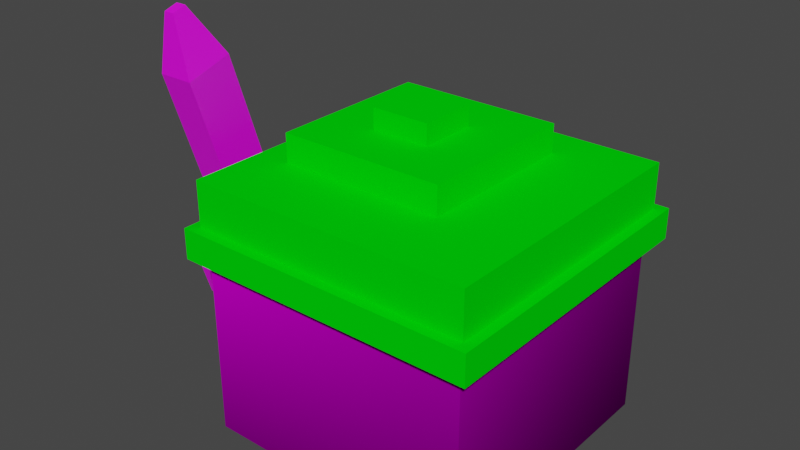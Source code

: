 # Source: Player1.blend  (saved by Blender 2.90.8; exported with 4.5.12 LTS)
import bpy
from mathutils import Matrix  # noqa: F401  (used for matrix-valued properties, if any)

bpy.ops.wm.read_factory_settings(use_empty=True)
scene = bpy.context.scene
scene.name = 'Scene'

# ---- collections
col_collection = bpy.data.collections.new('Collection'); scene.collection.children.link(col_collection)

# ---- images (referenced by path relative to the original .blend; pixels are not part of the script)
import os
ASSET_DIR = os.environ.get("B2B_ASSET_DIR", "")  # directory of the original .blend (textures are referenced by path, not embedded)
HERE = os.path.dirname(os.path.abspath(__file__))  # packed textures are extracted next to this script under _unpacked/

def load_image(name, relpath, width, height, colorspace="sRGB"):
    """Load a texture the original file referenced (path relative to the .blend, or extracted next to this script)."""
    p = next((c for c in (os.path.join(HERE, relpath), os.path.join(ASSET_DIR, relpath)) if relpath and os.path.exists(c)), "")
    if p:
        img = bpy.data.images.load(p, check_existing=True)
        img.name = name
    else:  # same state as the original file: an image datablock whose file is absent (Cycles renders it pink)
        img = bpy.data.images.new(name, width, height)
        img.source = "FILE"
        img.filepath = "//" + (relpath or name)
    img.colorspace_settings.name = colorspace
    return img
img_playerhead_png = load_image('PlayerHead.png', 'PlayerHead.png', 1024, 1024, 'sRGB')

# ---- materials (node trees are filled in below, after node groups)
mat_playerhead = bpy.data.materials.new('PlayerHead')
mat_playerhead.alpha_threshold = 0.0
mat_playerhead.use_transparent_shadow = False
mat_playerhead.line_color = (0.0, 0.0, 0.0, 1.0)
mat_hat = bpy.data.materials.new('Hat')
mat_hat.use_transparent_shadow = False
mat_sword = bpy.data.materials.new('Sword')
mat_sword.use_transparent_shadow = False

# ---- material node trees
mat_playerhead.use_nodes = True; mat_playerhead.node_tree.nodes.clear()
_N = mat_playerhead.node_tree.nodes; _L = mat_playerhead.node_tree.links
n0 = _N.new('ShaderNodeOutputMaterial'); n0.name = 'Material Output'; n0.location = (300, 300)
n1 = _N.new('ShaderNodeBsdfPrincipled'); n1.name = 'Principled BSDF'; n1.location = (10, 300)
n1.distribution = 'GGX'
n1.subsurface_method = 'BURLEY'
n1.inputs[2].default_value = 1.0
n1.inputs[3].default_value = 1.45
n1.inputs[13].default_value = 0.0
n1.inputs[27].default_value = (0.0, 0.0, 0.0, 1.0)
n1.inputs[28].default_value = 1.0
n2 = _N.new('ShaderNodeTexImage'); n2.name = 'Image Texture'; n2.location = (-280, 280)
n2.image = img_playerhead_png
n2.extension = 'CLIP'
_L.new(n1.outputs[0], n0.inputs[0])
_L.new(n2.outputs[0], n1.inputs[0])
n0.is_active_output = True
mat_hat.use_nodes = True; mat_hat.node_tree.nodes.clear()
_N = mat_hat.node_tree.nodes; _L = mat_hat.node_tree.links
n0 = _N.new('ShaderNodeBsdfPrincipled'); n0.name = 'Principled BSDF'; n0.location = (10, 300)
n0.distribution = 'GGX'
n0.subsurface_method = 'BURLEY'
n0.inputs[0].default_value = (0.0, 0.8, 0.002345, 1.0)
n0.inputs[2].default_value = 1.0
n0.inputs[3].default_value = 1.45
n0.inputs[13].default_value = 0.0
n0.inputs[27].default_value = (0.0, 0.0, 0.0, 1.0)
n0.inputs[28].default_value = 1.0
n1 = _N.new('ShaderNodeOutputMaterial'); n1.name = 'Material Output'; n1.location = (300, 300)
_L.new(n0.outputs[0], n1.inputs[0])
n1.is_active_output = True
mat_sword.use_nodes = True; mat_sword.node_tree.nodes.clear()
_N = mat_sword.node_tree.nodes; _L = mat_sword.node_tree.links
n0 = _N.new('ShaderNodeBsdfPrincipled'); n0.name = 'Principled BSDF'; n0.location = (10, 300)
n0.distribution = 'GGX'
n0.subsurface_method = 'BURLEY'
n0.inputs[3].default_value = 1.45
n0.inputs[27].default_value = (0.0, 0.0, 0.0, 1.0)
n0.inputs[28].default_value = 1.0
n1 = _N.new('ShaderNodeOutputMaterial'); n1.name = 'Material Output'; n1.location = (300, 300)
n2 = _N.new('ShaderNodeTexImage'); n2.name = 'Image Texture'; n2.location = (-280, 280)
n2.image = img_playerhead_png
_L.new(n0.outputs[0], n1.inputs[0])
_L.new(n2.outputs[0], n0.inputs[0])
n1.is_active_output = True

# ---- world
world_world = bpy.data.worlds.new('World'); scene.world = world_world
world_world.use_nodes = True; world_world.node_tree.nodes.clear()
_N = world_world.node_tree.nodes; _L = world_world.node_tree.links
n0 = _N.new('ShaderNodeOutputWorld'); n0.name = 'World Output'; n0.location = (300, 300)
n1 = _N.new('ShaderNodeBackground'); n1.name = 'Background'; n1.location = (10, 300)
n1.inputs[0].default_value = (0.05088, 0.05088, 0.05088, 1.0)
_L.new(n1.outputs[0], n0.inputs[0])
n0.is_active_output = True
world_world.color = (0.05088, 0.05088, 0.05088)
world_world.use_sun_shadow = False
world_world.sun_shadow_jitter_overblur = 0.0

# ---- meshes
me_cube_001 = bpy.data.meshes.new('Cube.001')
me_cube_001.from_pydata([(-0.6616, -0.6616, 0.9944), (-0.6616, -0.6616, 1.206), (-0.6616, 0.6616, 0.9944), (-0.6616, 0.6616, 1.206), (0.6616, -0.6616, 0.9944), (0.6616, -0.6616, 1.206), (0.6616, 0.6616, 0.9944), (0.6616, 0.6616, 1.206), (0.6409, 0.6409, 1.135), (0.6409, 0.6409, 0.0), (0.6409, -0.6409, 1.135), (0.6409, -0.6409, 0.0), (-0.6409, 0.6409, 1.135), (-0.6409, 0.6409, 0.0), (-0.6409, -0.6409, 1.135), (-0.6409, -0.6409, 0.0), (-0.7073, 0.7073, 0.9944), (-0.7073, -0.7073, 0.9944), (0.7073, 0.7073, 0.9944), (0.7073, -0.7073, 0.9944), (-0.7073, 0.7073, 0.8525), (-0.7073, -0.7073, 0.8525), (0.7073, 0.7073, 0.8525), (0.7073, -0.7073, 0.8525), (-0.5024, -0.3139, 1.206), (-0.5024, 0.4619, 1.206), (0.2733, 0.4619, 1.206), (0.2733, -0.3139, 1.206), (-0.5024, -0.3139, 1.339), (-0.5024, 0.4619, 1.339), (0.2733, 0.4619, 1.339), (0.2733, -0.3139, 1.339), (-0.5024, -0.3139, 1.339), (-0.5024, 0.4619, 1.339), (0.2733, 0.4619, 1.339), (0.2733, -0.3139, 1.339), (-0.2517, -0.06317, 1.339), (-0.2517, 0.2111, 1.339), (0.02262, 0.2111, 1.339), (0.02262, -0.06317, 1.339), (-0.2517, -0.06317, 1.436), (-0.2517, 0.2111, 1.436), (0.02262, 0.2111, 1.436), (0.02262, -0.06317, 1.436), (-1.038, -0.04734, 0.006292), (-1.038, -0.1122, 0.2134), (-1.038, 0.2125, 0.08773), (-1.038, 0.1476, 0.2948), (-0.8318, -0.04734, 0.006292), (-0.8318, -0.1122, 0.2134), (-0.8318, 0.2125, 0.08773), (-0.8318, 0.1476, 0.2948), (-0.9949, -0.0582, 0.2303), (-0.9949, 0.09351, 0.2778), (-0.8747, 0.09351, 0.2778), (-0.8747, -0.0582, 0.2303), (-0.9949, -0.1373, 0.4827), (-0.9949, 0.01438, 0.5303), (-0.8747, 0.01438, 0.5303), (-0.8747, -0.1373, 0.4827), (-1.021, -0.1696, 0.4726), (-1.021, 0.04667, 0.5404), (-0.8491, 0.04667, 0.5404), (-0.8491, -0.1696, 0.4726), (-1.021, -0.2274, 0.6569), (-1.021, -0.01111, 0.7247), (-0.8491, -0.01111, 0.7247), (-0.8491, -0.2274, 0.6569), (-1.021, 0.2157, 0.5934), (-0.8491, 0.2157, 0.5934), (-0.8491, -0.3387, 0.4196), (-1.021, -0.3387, 0.4196), (-1.021, 0.1579, 0.7777), (-0.8491, 0.1579, 0.7777), (-0.8491, -0.3964, 0.604), (-1.021, -0.3964, 0.604), (-1.021, -0.4983, 1.521), (-1.021, -0.282, 1.589), (-0.8491, -0.282, 1.589), (-0.8491, -0.4983, 1.521), (-0.9602, -0.501, 1.796), (-0.9602, -0.4369, 1.817), (-0.9094, -0.4369, 1.817), (-0.9094, -0.501, 1.796)], [], [(0, 1, 3, 2), (2, 3, 7, 6), (6, 7, 5, 4), (4, 5, 1, 0), (4, 0, 17, 19), (5, 7, 26, 27), (8, 12, 14, 10), (11, 10, 14, 15), (15, 14, 12, 13), (13, 9, 11, 15), (9, 8, 10, 11), (13, 12, 8, 9), (18, 19, 23, 22), (2, 6, 18, 16), (0, 2, 16, 17), (6, 4, 19, 18), (20, 22, 23, 21), (17, 16, 20, 21), (19, 17, 21, 23), (16, 18, 22, 20), (24, 27, 31, 28), (3, 1, 24, 25), (1, 5, 27, 24), (7, 3, 25, 26), (31, 30, 34, 35), (26, 25, 29, 30), (27, 26, 30, 31), (25, 24, 28, 29), (33, 32, 36, 37), (29, 28, 32, 33), (28, 31, 35, 32), (30, 29, 33, 34), (36, 39, 43, 40), (32, 35, 39, 36), (34, 33, 37, 38), (35, 34, 38, 39), (42, 41, 40, 43), (38, 37, 41, 42), (39, 38, 42, 43), (37, 36, 40, 41), (44, 45, 47, 46), (46, 47, 51, 50), (50, 51, 49, 48), (48, 49, 45, 44), (46, 50, 48, 44), (45, 49, 55, 52), (55, 54, 58, 59), (51, 47, 53, 54), (49, 51, 54, 55), (47, 45, 52, 53), (59, 58, 62, 63), (53, 52, 56, 57), (52, 55, 59, 56), (54, 53, 57, 58), (60, 63, 70, 71), (57, 56, 60, 61), (56, 59, 63, 60), (58, 57, 61, 62), (67, 66, 78, 79), (61, 65, 72, 68), (63, 62, 66, 67), (61, 60, 64, 65), (71, 70, 74, 75), (69, 68, 72, 73), (63, 67, 74, 70), (62, 61, 68, 69), (66, 62, 69, 73), (64, 60, 71, 75), (67, 64, 75, 74), (65, 66, 73, 72), (79, 78, 82, 83), (65, 64, 76, 77), (64, 67, 79, 76), (66, 65, 77, 78), (82, 81, 80, 83), (77, 76, 80, 81), (76, 79, 83, 80), (78, 77, 81, 82)])
me_cube_001.polygons.foreach_set('material_index', [1, 1, 1, 1, 1, 1, 0, 0, 0, 0, 0, 0, 1, 1, 1, 1, 1, 1, 1, 1, 1, 1, 1, 1, 1, 1, 1, 1, 1, 1, 1, 1, 1, 1, 1, 1, 1, 1, 1, 1, 2, 2, 2, 2, 2, 2, 2, 2, 2, 2, 2, 2, 2, 2, 2, 2, 2, 2, 2, 2, 2, 2, 2, 2, 2, 2, 2, 2, 2, 2, 2, 2, 2, 2, 2, 2, 2, 2])
_uv = me_cube_001.uv_layers.new(name='UVMap')
_uv.uv.foreach_set('vector', [0.375, 0.0, 0.625, 0.0, 0.625, 0.25, 0.375, 0.25, 0.375, 0.25, 0.625, 0.25, 0.625, 0.5, 0.375, 0.5, 0.375, 0.5, 0.625, 0.5, 0.625, 0.75, 0.375, 0.75, 0.375, 0.75, 0.625, 0.75, 0.625, 1.0, 0.375, 1.0, 0.375, 0.75, 0.375, 1.0, 0.375, 1.0, 0.375, 0.75, 0.625, 0.75, 0.625, 0.5, 0.625, 0.5, 0.625, 0.75, 0.75, 1.0, 0.5, 1.0, 0.5, 0.4998, 0.75, 0.4998, 0.75, -5.96e-08, 0.75, 0.5, 0.5, 0.5, 0.5, -8.941e-08, 0.5, 0.0, 0.5, 0.5, 0.25, 0.5, 0.25, 1.043e-07, 0.0, 0.5, 0.25, 0.5, 0.25, 1.0, 0.0, 1.0, 1.0, 0.0, 1.0, 0.5, 0.75, 0.5, 0.75, -1.49e-08, 0.25, 5.96e-08, 0.25, 0.5, -3.725e-08, 0.5, -5.96e-08, 1.639e-07, 0.375, 0.5, 0.375, 0.75, 0.375, 0.75, 0.375, 0.5, 0.375, 0.25, 0.375, 0.5, 0.375, 0.5, 0.375, 0.25, 0.375, 0.0, 0.375, 0.25, 0.375, 0.25, 0.375, 0.0, 0.375, 0.5, 0.375, 0.75, 0.375, 0.75, 0.375, 0.5, 0.125, 0.5, 0.375, 0.5, 0.375, 0.75, 0.125, 0.75, 0.375, 0.0, 0.375, 0.25, 0.375, 0.25, 0.375, 0.0, 0.375, 0.75, 0.375, 1.0, 0.375, 1.0, 0.375, 0.75, 0.375, 0.25, 0.375, 0.5, 0.375, 0.5, 0.375, 0.25, 0.625, 1.0, 0.625, 0.75, 0.625, 0.75, 0.625, 1.0, 0.625, 0.25, 0.625, 0.0, 0.625, 0.0, 0.625, 0.25, 0.625, 1.0, 0.625, 0.75, 0.625, 0.75, 0.625, 1.0, 0.625, 0.5, 0.625, 0.25, 0.625, 0.25, 0.625, 0.5, 0.625, 0.75, 0.625, 0.5, 0.625, 0.5, 0.625, 0.75, 0.625, 0.5, 0.625, 0.25, 0.625, 0.25, 0.625, 0.5, 0.625, 0.75, 0.625, 0.5, 0.625, 0.5, 0.625, 0.75, 0.625, 0.25, 0.625, 0.0, 0.625, 0.0, 0.625, 0.25, 0.625, 0.25, 0.625, 0.0, 0.625, 0.0, 0.625, 0.25, 0.625, 0.25, 0.625, 0.0, 0.625, 0.0, 0.625, 0.25, 0.625, 1.0, 0.625, 0.75, 0.625, 0.75, 0.625, 1.0, 0.625, 0.5, 0.625, 0.25, 0.625, 0.25, 0.625, 0.5, 0.625, 1.0, 0.625, 0.75, 0.625, 0.75, 0.625, 1.0, 0.625, 1.0, 0.625, 0.75, 0.625, 0.75, 0.625, 1.0, 0.625, 0.5, 0.625, 0.25, 0.625, 0.25, 0.625, 0.5, 0.625, 0.75, 0.625, 0.5, 0.625, 0.5, 0.625, 0.75, 0.625, 0.5, 0.875, 0.5, 0.875, 0.75, 0.625, 0.75, 0.625, 0.5, 0.625, 0.25, 0.625, 0.25, 0.625, 0.5, 0.625, 0.75, 0.625, 0.5, 0.625, 0.5, 0.625, 0.75, 0.625, 0.25, 0.625, 0.0, 0.625, 0.0, 0.625, 0.25, 0.4279, 0.5519, 0.4471, 0.5519, 0.4471, 0.6085, 0.4279, 0.6085, 0.4643, 0.6536, 0.4643, 0.6085, 0.4825, 0.6085, 0.4825, 0.6536, 0.4471, 0.5519, 0.4663, 0.5519, 0.4663, 0.6085, 0.4471, 0.6085, 0.4663, 0.597, 0.4663, 0.5519, 0.4845, 0.5519, 0.4845, 0.597, 0.4279, 0.6085, 0.4461, 0.6085, 0.4461, 0.6651, 0.4279, 0.6651, 0.4643, 0.6651, 0.4461, 0.6651, 0.4499, 0.6533, 0.4605, 0.6533, 0.265, 0.5425, 0.2879, 0.5425, 0.2879, 0.6054, 0.265, 0.6054, 0.4461, 0.6085, 0.4643, 0.6085, 0.4605, 0.6203, 0.4499, 0.6203, 0.4461, 0.6651, 0.4461, 0.6085, 0.4499, 0.6203, 0.4499, 0.6533, 0.4643, 0.6085, 0.4643, 0.6651, 0.4605, 0.6533, 0.4605, 0.6203, 0.4691, 0.61, 0.4691, 0.5844, 0.4712, 0.579, 0.4712, 0.6155, 0.3107, 0.6054, 0.2879, 0.6054, 0.2879, 0.5425, 0.3107, 0.5425, 0.328, 0.6054, 0.3107, 0.6054, 0.3107, 0.5425, 0.328, 0.5425, 0.2823, 0.6683, 0.265, 0.6683, 0.265, 0.6054, 0.2823, 0.6054, 0.4572, 0.6155, 0.4712, 0.6155, 0.4712, 0.644, 0.4572, 0.644, 0.4593, 0.5844, 0.4593, 0.61, 0.4572, 0.6155, 0.4572, 0.579, 0.4593, 0.61, 0.4691, 0.61, 0.4712, 0.6155, 0.4572, 0.6155, 0.4691, 0.5844, 0.4593, 0.5844, 0.4572, 0.579, 0.4712, 0.579, 0.3785, 0.6739, 0.3619, 0.6739, 0.3619, 0.5779, 0.3785, 0.5779, 0.4256, 0.6155, 0.4414, 0.6155, 0.4414, 0.644, 0.4256, 0.644, 0.4414, 0.6155, 0.4414, 0.579, 0.4572, 0.579, 0.4572, 0.6155, 0.4256, 0.6155, 0.4256, 0.579, 0.4414, 0.579, 0.4414, 0.6155, 0.4852, 0.6126, 0.4712, 0.6126, 0.4712, 0.5815, 0.4852, 0.5815, 0.4852, 0.5815, 0.4712, 0.5815, 0.4712, 0.5504, 0.4852, 0.5504, 0.4414, 0.6155, 0.4572, 0.6155, 0.4572, 0.644, 0.4414, 0.644, 0.4712, 0.579, 0.4572, 0.579, 0.4572, 0.5504, 0.4712, 0.5504, 0.4572, 0.579, 0.4414, 0.579, 0.4414, 0.5504, 0.4572, 0.5504, 0.4414, 0.579, 0.4256, 0.579, 0.4256, 0.5504, 0.4414, 0.5504, 0.4712, 0.6412, 0.4852, 0.6412, 0.4852, 0.6697, 0.4712, 0.6697, 0.4852, 0.6412, 0.4712, 0.6412, 0.4712, 0.6126, 0.4852, 0.6126, 0.3785, 0.5779, 0.3619, 0.5779, 0.3677, 0.5493, 0.3727, 0.5493, 0.3619, 0.6739, 0.3452, 0.6739, 0.3452, 0.5779, 0.3619, 0.5779, 0.3912, 0.6739, 0.3785, 0.6739, 0.3785, 0.5783, 0.3912, 0.5783, 0.4038, 0.6739, 0.3912, 0.6739, 0.3912, 0.5783, 0.4038, 0.5783, 0.4038, 0.5493, 0.4075, 0.5493, 0.4075, 0.5564, 0.4038, 0.5564, 0.3619, 0.5779, 0.3452, 0.5779, 0.351, 0.5493, 0.356, 0.5493, 0.3912, 0.5783, 0.3785, 0.5783, 0.383, 0.5493, 0.3867, 0.5493, 0.4038, 0.5783, 0.3912, 0.5783, 0.3956, 0.5493, 0.3993, 0.5493])
me_cube_001.materials.append(mat_playerhead)
me_cube_001.materials.append(mat_hat)
me_cube_001.materials.append(mat_sword)
me_cube_001.use_remesh_fix_poles = True
me_cube_001.use_remesh_preserve_attributes = False
me_cube_001.use_mirror_vertex_groups = False
me_cube_001.update()

# ---- objects
ob_player = bpy.data.objects.new('Player', me_cube_001)

# ---- transforms, parenting, visibility, modifiers, constraints
ob_player.location = (0.0, 0.0, 0.0)
ob_player.scale = (0.5, 0.5, 0.5)
ob_player.lineart.crease_threshold = 0.0

# ---- collection membership
col_collection.objects.link(ob_player)

# ---- scene / render settings (as saved in the file)
scene.frame_start = 1; scene.frame_end = 250; scene.frame_set(1)
scene.render.engine = 'BLENDER_EEVEE_NEXT'
scene.cycles.use_denoising = False
scene.cycles.samples = 128
scene.cycles.sampling_pattern = 'TABULATED_SOBOL'
scene.cycles.use_adaptive_sampling = False
scene.cycles.use_light_tree = False
scene.view_settings.view_transform = 'Filmic'
bpy.context.view_layer.update()

# ---- added for rendering (the .blend has no active camera and no usable light): camera, sun
cam_auto = bpy.data.cameras.new('AutoCamera')
cam_auto.lens = 50.0
cam_auto.sensor_width = 36.0
cam_auto.clip_end = 1000.0
ob_auto_camera = bpy.data.objects.new('AutoCamera', cam_auto)
scene.collection.objects.link(ob_auto_camera)
ob_auto_camera.location = (1.25384, -1.60376, 1.52331)
ob_auto_camera.rotation_euler = (1.09748, -7.21219e-08, 0.694738)
scene.camera = ob_auto_camera
light_auto_sun = bpy.data.lights.new('AutoSun', 'SUN')
light_auto_sun.energy = 3.0
light_auto_sun.angle = 0.0523599
ob_auto_sun = bpy.data.objects.new('AutoSun', light_auto_sun)
scene.collection.objects.link(ob_auto_sun)
ob_auto_sun.rotation_euler = (0.872665, 0.174533, 0.523599)
bpy.context.view_layer.update()
